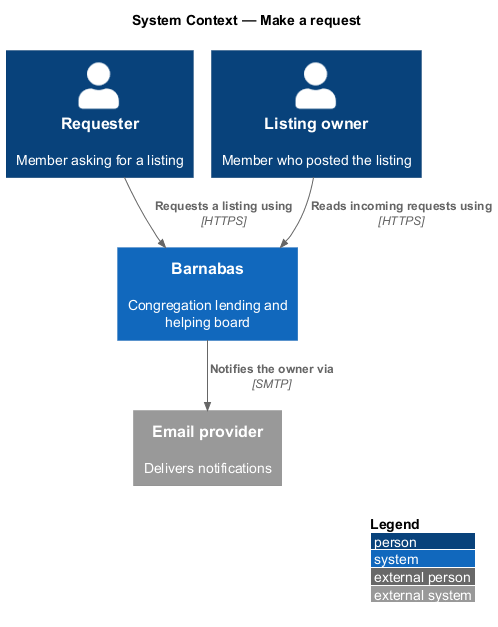

The diagram above was rendered by PlantUML. Its source (embedded in the PNG):
@startuml
!pragma layout smetana
!include <C4/C4_Context>
LAYOUT_WITH_LEGEND()
title System Context — Make a request

Person(requester, "Requester", "Member asking for a listing")
Person(owner, "Listing owner", "Member who posted the listing")
System(barnabas, "Barnabas", "Congregation lending and helping board")
System_Ext(email, "Email provider", "Delivers notifications")

Rel(requester, barnabas, "Requests a listing using", "HTTPS")
Rel(barnabas, email, "Notifies the owner via", "SMTP")
Rel(owner, barnabas, "Reads incoming requests using", "HTTPS")
@enduml